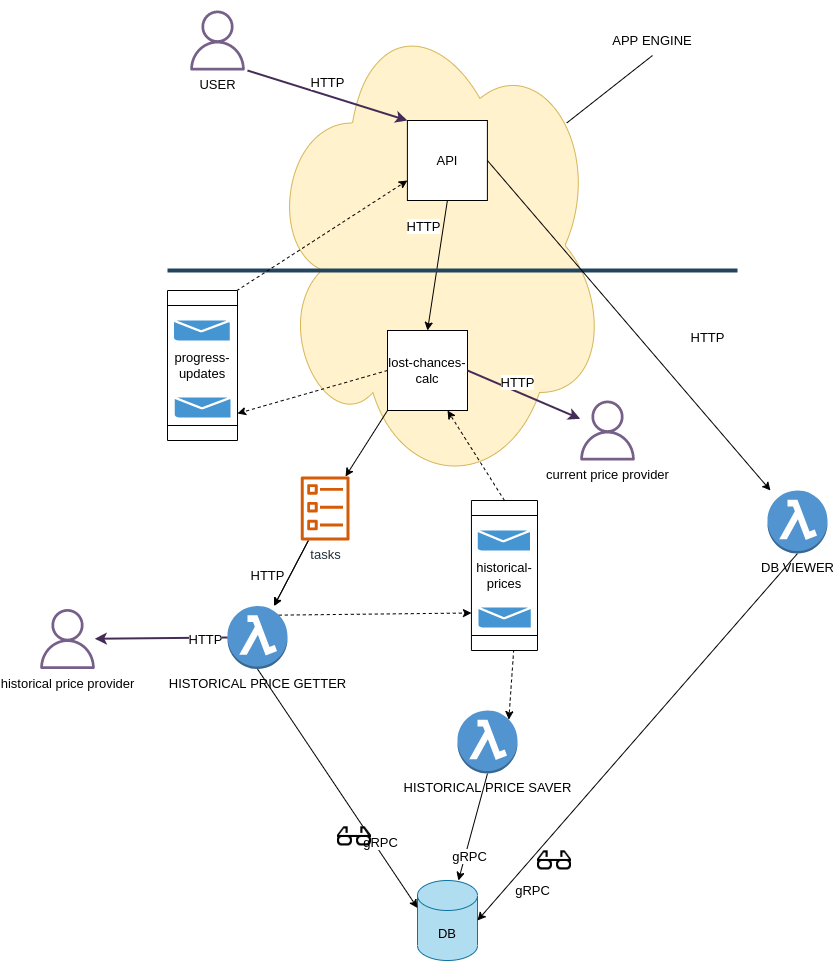

The diagram above was exported from draw.io. Its source (the exported page's mxGraphModel, read from the mxfile embedded in the PNG):
<mxGraphModel dx="2318" dy="813" grid="1" gridSize="10" guides="1" tooltips="1" connect="1" arrows="1" fold="1" page="1" pageScale="1" pageWidth="850" pageHeight="1100" math="0" shadow="0">
  <root>
    <mxCell id="0" />
    <mxCell id="1" parent="0" />
    <mxCell id="kgcF38hLxzYA2LXszo4T-5" value="" style="ellipse;shape=cloud;whiteSpace=wrap;html=1;fontSize=13;fillColor=#fff2cc;strokeColor=#d6b656;" vertex="1" parent="1">
      <mxGeometry x="100" y="50" width="340" height="490" as="geometry" />
    </mxCell>
    <mxCell id="kgcF38hLxzYA2LXszo4T-65" style="edgeStyle=none;rounded=0;orthogonalLoop=1;jettySize=auto;html=1;exitX=0;exitY=0.5;exitDx=0;exitDy=0;fontSize=13;fontColor=#030303;strokeWidth=1;dashed=1;" edge="1" parent="1" source="kgcF38hLxzYA2LXszo4T-1">
      <mxGeometry relative="1" as="geometry">
        <mxPoint x="70" y="463" as="targetPoint" />
      </mxGeometry>
    </mxCell>
    <mxCell id="kgcF38hLxzYA2LXszo4T-89" style="edgeStyle=none;rounded=0;orthogonalLoop=1;jettySize=auto;html=1;exitX=0;exitY=1;exitDx=0;exitDy=0;fontSize=13;fontColor=#030303;strokeWidth=1;" edge="1" parent="1" source="kgcF38hLxzYA2LXszo4T-1" target="kgcF38hLxzYA2LXszo4T-87">
      <mxGeometry relative="1" as="geometry" />
    </mxCell>
    <mxCell id="kgcF38hLxzYA2LXszo4T-1" value="lost-chances-calc" style="whiteSpace=wrap;html=1;aspect=fixed;fontSize=13;" vertex="1" parent="1">
      <mxGeometry x="220" y="380" width="80" height="80" as="geometry" />
    </mxCell>
    <mxCell id="kgcF38hLxzYA2LXszo4T-25" value="HTTP" style="rounded=0;orthogonalLoop=1;jettySize=auto;html=1;exitX=0.5;exitY=1;exitDx=0;exitDy=0;entryX=0.5;entryY=0;entryDx=0;entryDy=0;fontSize=13;strokeWidth=1;" edge="1" parent="1" source="kgcF38hLxzYA2LXszo4T-2" target="kgcF38hLxzYA2LXszo4T-1">
      <mxGeometry x="-0.5556" y="-20" relative="1" as="geometry">
        <mxPoint as="offset" />
      </mxGeometry>
    </mxCell>
    <mxCell id="kgcF38hLxzYA2LXszo4T-2" value="API" style="whiteSpace=wrap;html=1;aspect=fixed;fontSize=13;" vertex="1" parent="1">
      <mxGeometry x="239.89" y="170" width="80" height="80" as="geometry" />
    </mxCell>
    <mxCell id="kgcF38hLxzYA2LXszo4T-6" value="" style="endArrow=none;html=1;rounded=0;strokeWidth=4;fontSize=13;fillColor=#bac8d3;strokeColor=#23445d;" edge="1" parent="1">
      <mxGeometry width="50" height="50" relative="1" as="geometry">
        <mxPoint y="320" as="sourcePoint" />
        <mxPoint x="570" y="320" as="targetPoint" />
      </mxGeometry>
    </mxCell>
    <mxCell id="kgcF38hLxzYA2LXszo4T-7" value="" style="endArrow=classic;html=1;rounded=0;strokeWidth=2;entryX=0;entryY=0;entryDx=0;entryDy=0;fontSize=13;fillColor=#76608a;strokeColor=#432D57;" edge="1" parent="1" target="kgcF38hLxzYA2LXszo4T-2">
      <mxGeometry width="50" height="50" relative="1" as="geometry">
        <mxPoint x="80" y="120" as="sourcePoint" />
        <mxPoint x="50" y="40" as="targetPoint" />
      </mxGeometry>
    </mxCell>
    <mxCell id="kgcF38hLxzYA2LXszo4T-15" value="HTTP" style="edgeLabel;html=1;align=center;verticalAlign=middle;resizable=0;points=[];fontSize=13;" vertex="1" connectable="0" parent="kgcF38hLxzYA2LXszo4T-7">
      <mxGeometry x="-0.4176" y="2" relative="1" as="geometry">
        <mxPoint x="33" y="-1" as="offset" />
      </mxGeometry>
    </mxCell>
    <mxCell id="kgcF38hLxzYA2LXszo4T-14" value="&lt;font color=&quot;#030303&quot; style=&quot;font-size: 13px;&quot;&gt;USER&lt;/font&gt;" style="sketch=0;outlineConnect=0;fillColor=#76608a;strokeColor=#432D57;dashed=0;verticalLabelPosition=bottom;verticalAlign=top;align=center;html=1;fontSize=13;fontStyle=0;aspect=fixed;pointerEvents=1;shape=mxgraph.aws4.user;fontColor=#ffffff;" vertex="1" parent="1">
      <mxGeometry x="20" y="60" width="60" height="60" as="geometry" />
    </mxCell>
    <mxCell id="kgcF38hLxzYA2LXszo4T-16" value="" style="endArrow=none;html=1;rounded=0;fontSize=13;strokeWidth=1;entryX=0.5;entryY=1;entryDx=0;entryDy=0;exitX=0.88;exitY=0.25;exitDx=0;exitDy=0;exitPerimeter=0;" edge="1" parent="1" source="kgcF38hLxzYA2LXszo4T-5" target="kgcF38hLxzYA2LXszo4T-17">
      <mxGeometry width="50" height="50" relative="1" as="geometry">
        <mxPoint x="60" y="480" as="sourcePoint" />
        <mxPoint x="10" y="450" as="targetPoint" />
      </mxGeometry>
    </mxCell>
    <mxCell id="kgcF38hLxzYA2LXszo4T-17" value="APP ENGINE" style="text;html=1;strokeColor=none;fillColor=none;align=center;verticalAlign=middle;whiteSpace=wrap;rounded=0;fontSize=13;" vertex="1" parent="1">
      <mxGeometry x="420" y="75" width="130" height="30" as="geometry" />
    </mxCell>
    <mxCell id="kgcF38hLxzYA2LXszo4T-23" value="" style="endArrow=classic;html=1;rounded=0;strokeWidth=1;fontSize=13;exitX=1;exitY=0.5;exitDx=0;exitDy=0;" edge="1" parent="1" source="kgcF38hLxzYA2LXszo4T-2" target="kgcF38hLxzYA2LXszo4T-29">
      <mxGeometry width="50" height="50" relative="1" as="geometry">
        <mxPoint x="90" y="130" as="sourcePoint" />
        <mxPoint x="513.8939980145938" y="367.88753060537033" as="targetPoint" />
      </mxGeometry>
    </mxCell>
    <mxCell id="kgcF38hLxzYA2LXszo4T-24" value="HTTP" style="edgeLabel;html=1;align=center;verticalAlign=middle;resizable=0;points=[];fontSize=13;" vertex="1" connectable="0" parent="kgcF38hLxzYA2LXszo4T-23">
      <mxGeometry x="-0.4176" y="2" relative="1" as="geometry">
        <mxPoint x="135" y="81" as="offset" />
      </mxGeometry>
    </mxCell>
    <mxCell id="kgcF38hLxzYA2LXszo4T-26" value="DB" style="shape=cylinder3;whiteSpace=wrap;html=1;boundedLbl=1;backgroundOutline=1;size=15;fontSize=13;fillColor=#b1ddf0;strokeColor=#10739e;" vertex="1" parent="1">
      <mxGeometry x="250" y="930" width="60" height="80" as="geometry" />
    </mxCell>
    <mxCell id="kgcF38hLxzYA2LXszo4T-30" style="rounded=0;orthogonalLoop=1;jettySize=auto;html=1;exitX=0.5;exitY=1;exitDx=0;exitDy=0;exitPerimeter=0;entryX=0;entryY=0;entryDx=0;entryDy=27.5;entryPerimeter=0;fontSize=13;strokeWidth=1;" edge="1" parent="1" source="kgcF38hLxzYA2LXszo4T-27" target="kgcF38hLxzYA2LXszo4T-26">
      <mxGeometry relative="1" as="geometry" />
    </mxCell>
    <mxCell id="kgcF38hLxzYA2LXszo4T-33" value="gRPC" style="edgeLabel;html=1;align=center;verticalAlign=middle;resizable=0;points=[];fontSize=13;" vertex="1" connectable="0" parent="kgcF38hLxzYA2LXszo4T-30">
      <mxGeometry x="0.3235" y="1" relative="1" as="geometry">
        <mxPoint x="16" y="15" as="offset" />
      </mxGeometry>
    </mxCell>
    <mxCell id="kgcF38hLxzYA2LXszo4T-69" style="edgeStyle=none;rounded=0;orthogonalLoop=1;jettySize=auto;html=1;exitX=0.855;exitY=0.145;exitDx=0;exitDy=0;exitPerimeter=0;entryX=0.75;entryY=1;entryDx=0;entryDy=0;fontSize=13;fontColor=#030303;strokeWidth=1;dashed=1;" edge="1" parent="1" source="kgcF38hLxzYA2LXszo4T-27" target="kgcF38hLxzYA2LXszo4T-67">
      <mxGeometry relative="1" as="geometry" />
    </mxCell>
    <mxCell id="kgcF38hLxzYA2LXszo4T-27" value="&lt;span style=&quot;font-size: 13px;&quot;&gt;HISTORICAL PRICE GETTER&lt;/span&gt;" style="outlineConnect=0;dashed=0;verticalLabelPosition=bottom;verticalAlign=top;align=center;html=1;shape=mxgraph.aws3.lambda_function;fillColor=#5294CF;gradientColor=none;fontSize=13;" vertex="1" parent="1">
      <mxGeometry x="60" y="655.5" width="60" height="63" as="geometry" />
    </mxCell>
    <mxCell id="kgcF38hLxzYA2LXszo4T-45" style="edgeStyle=none;rounded=0;orthogonalLoop=1;jettySize=auto;html=1;exitX=0.5;exitY=1;exitDx=0;exitDy=0;exitPerimeter=0;fontSize=13;strokeWidth=1;" edge="1" parent="1" source="kgcF38hLxzYA2LXszo4T-28" target="kgcF38hLxzYA2LXszo4T-26">
      <mxGeometry relative="1" as="geometry" />
    </mxCell>
    <mxCell id="kgcF38hLxzYA2LXszo4T-28" value="&lt;span style=&quot;font-size: 13px;&quot;&gt;HISTORICAL PRICE SAVER&lt;/span&gt;" style="outlineConnect=0;dashed=0;verticalLabelPosition=bottom;verticalAlign=top;align=center;html=1;shape=mxgraph.aws3.lambda_function;fillColor=#5294CF;gradientColor=none;fontSize=13;" vertex="1" parent="1">
      <mxGeometry x="290" y="760" width="60" height="63" as="geometry" />
    </mxCell>
    <mxCell id="kgcF38hLxzYA2LXszo4T-32" style="edgeStyle=none;rounded=0;orthogonalLoop=1;jettySize=auto;html=1;exitX=0.5;exitY=1;exitDx=0;exitDy=0;exitPerimeter=0;entryX=1;entryY=0.5;entryDx=0;entryDy=0;entryPerimeter=0;fontSize=13;strokeWidth=1;" edge="1" parent="1" source="kgcF38hLxzYA2LXszo4T-29" target="kgcF38hLxzYA2LXszo4T-26">
      <mxGeometry relative="1" as="geometry" />
    </mxCell>
    <mxCell id="kgcF38hLxzYA2LXszo4T-29" value="&lt;span style=&quot;font-size: 13px;&quot;&gt;DB VIEWER&lt;/span&gt;" style="outlineConnect=0;dashed=0;verticalLabelPosition=bottom;verticalAlign=top;align=center;html=1;shape=mxgraph.aws3.lambda_function;fillColor=#5294CF;gradientColor=none;fontSize=13;" vertex="1" parent="1">
      <mxGeometry x="600" y="540" width="60" height="63" as="geometry" />
    </mxCell>
    <mxCell id="kgcF38hLxzYA2LXszo4T-34" value="gRPC" style="edgeLabel;html=1;align=center;verticalAlign=middle;resizable=0;points=[];fontSize=13;" vertex="1" connectable="0" parent="1">
      <mxGeometry x="239.8934391164148" y="930.0625281655746" as="geometry">
        <mxPoint x="62" y="-25" as="offset" />
      </mxGeometry>
    </mxCell>
    <mxCell id="kgcF38hLxzYA2LXszo4T-36" value="gRPC" style="text;html=1;align=center;verticalAlign=middle;resizable=0;points=[];autosize=1;strokeColor=none;fillColor=none;fontSize=13;" vertex="1" parent="1">
      <mxGeometry x="340" y="930" width="50" height="20" as="geometry" />
    </mxCell>
    <mxCell id="kgcF38hLxzYA2LXszo4T-41" value="" style="shape=image;html=1;verticalAlign=top;verticalLabelPosition=bottom;labelBackgroundColor=#ffffff;imageAspect=0;aspect=fixed;image=https://cdn2.iconfinder.com/data/icons/freecns-cumulus/16/519647-150_Glasses-128.png;fontSize=13;" vertex="1" parent="1">
      <mxGeometry x="370" y="894" width="34" height="34" as="geometry" />
    </mxCell>
    <mxCell id="kgcF38hLxzYA2LXszo4T-46" value="" style="shape=image;html=1;verticalAlign=top;verticalLabelPosition=bottom;labelBackgroundColor=#ffffff;imageAspect=0;aspect=fixed;image=https://cdn2.iconfinder.com/data/icons/freecns-cumulus/16/519647-150_Glasses-128.png;fontSize=13;" vertex="1" parent="1">
      <mxGeometry x="170" y="870" width="34" height="34" as="geometry" />
    </mxCell>
    <mxCell id="kgcF38hLxzYA2LXszo4T-47" value="" style="endArrow=classic;html=1;rounded=0;strokeWidth=2;fontSize=13;fillColor=#76608a;strokeColor=#432D57;exitX=0;exitY=0.5;exitDx=0;exitDy=0;exitPerimeter=0;" edge="1" parent="1" source="kgcF38hLxzYA2LXszo4T-27" target="kgcF38hLxzYA2LXszo4T-50">
      <mxGeometry width="50" height="50" relative="1" as="geometry">
        <mxPoint x="80" y="791.5" as="sourcePoint" />
        <mxPoint x="-220" y="772" as="targetPoint" />
      </mxGeometry>
    </mxCell>
    <mxCell id="kgcF38hLxzYA2LXszo4T-48" value="HTTP" style="edgeLabel;html=1;align=center;verticalAlign=middle;resizable=0;points=[];fontSize=13;" vertex="1" connectable="0" parent="kgcF38hLxzYA2LXszo4T-47">
      <mxGeometry x="-0.4176" y="2" relative="1" as="geometry">
        <mxPoint x="16" y="-1" as="offset" />
      </mxGeometry>
    </mxCell>
    <mxCell id="kgcF38hLxzYA2LXszo4T-50" value="&lt;font color=&quot;#030303&quot; style=&quot;font-size: 13px;&quot;&gt;historical price provider&lt;/font&gt;" style="sketch=0;outlineConnect=0;fillColor=#76608a;strokeColor=#432D57;dashed=0;verticalLabelPosition=bottom;verticalAlign=top;align=center;html=1;fontSize=13;fontStyle=0;aspect=fixed;pointerEvents=1;shape=mxgraph.aws4.user;fontColor=#ffffff;" vertex="1" parent="1">
      <mxGeometry x="-130" y="658.5" width="60" height="60" as="geometry" />
    </mxCell>
    <mxCell id="kgcF38hLxzYA2LXszo4T-64" style="edgeStyle=none;rounded=0;orthogonalLoop=1;jettySize=auto;html=1;exitX=0;exitY=0;exitDx=0;exitDy=0;entryX=0;entryY=0.75;entryDx=0;entryDy=0;fontSize=13;fontColor=#030303;strokeWidth=1;dashed=1;" edge="1" parent="1" target="kgcF38hLxzYA2LXszo4T-2">
      <mxGeometry relative="1" as="geometry">
        <mxPoint x="54" y="350" as="sourcePoint" />
      </mxGeometry>
    </mxCell>
    <mxCell id="kgcF38hLxzYA2LXszo4T-70" style="edgeStyle=none;rounded=0;orthogonalLoop=1;jettySize=auto;html=1;exitX=0.994;exitY=0.36;exitDx=0;exitDy=0;entryX=0.855;entryY=0.145;entryDx=0;entryDy=0;entryPerimeter=0;dashed=1;fontSize=13;fontColor=#030303;strokeWidth=1;exitPerimeter=0;" edge="1" parent="1" source="kgcF38hLxzYA2LXszo4T-67" target="kgcF38hLxzYA2LXszo4T-28">
      <mxGeometry relative="1" as="geometry" />
    </mxCell>
    <mxCell id="kgcF38hLxzYA2LXszo4T-71" style="edgeStyle=none;rounded=0;orthogonalLoop=1;jettySize=auto;html=1;exitX=0;exitY=0.5;exitDx=0;exitDy=0;entryX=0.75;entryY=1;entryDx=0;entryDy=0;dashed=1;fontSize=13;fontColor=#030303;strokeWidth=1;" edge="1" parent="1" source="kgcF38hLxzYA2LXszo4T-67" target="kgcF38hLxzYA2LXszo4T-1">
      <mxGeometry relative="1" as="geometry" />
    </mxCell>
    <mxCell id="kgcF38hLxzYA2LXszo4T-79" value="" style="group;fontSize=13;" vertex="1" connectable="0" parent="1">
      <mxGeometry x="303.94" y="550" width="66.06" height="150" as="geometry" />
    </mxCell>
    <mxCell id="kgcF38hLxzYA2LXszo4T-67" value="historical-prices" style="shape=process;whiteSpace=wrap;html=1;backgroundOutline=1;fontSize=13;direction=south;" vertex="1" parent="kgcF38hLxzYA2LXszo4T-79">
      <mxGeometry width="66.06000000000002" height="150" as="geometry" />
    </mxCell>
    <mxCell id="kgcF38hLxzYA2LXszo4T-76" value="" style="shadow=0;dashed=0;html=1;strokeColor=none;fillColor=#4495D1;labelPosition=center;verticalLabelPosition=bottom;verticalAlign=top;align=center;outlineConnect=0;shape=mxgraph.veeam.2d.letter;fontSize=13;fontColor=#030303;" vertex="1" parent="kgcF38hLxzYA2LXszo4T-79">
      <mxGeometry x="6.951004047022596" y="107" width="52.45079976874159" height="20" as="geometry" />
    </mxCell>
    <mxCell id="kgcF38hLxzYA2LXszo4T-78" value="" style="shadow=0;dashed=0;html=1;strokeColor=none;fillColor=#4495D1;labelPosition=center;verticalLabelPosition=bottom;verticalAlign=top;align=center;outlineConnect=0;shape=mxgraph.veeam.2d.letter;fontSize=13;fontColor=#030303;" vertex="1" parent="kgcF38hLxzYA2LXszo4T-79">
      <mxGeometry x="6.1871574484486604" y="30" width="52.45079976874159" height="20" as="geometry" />
    </mxCell>
    <mxCell id="kgcF38hLxzYA2LXszo4T-80" value="" style="group;fontSize=13;" vertex="1" connectable="0" parent="1">
      <mxGeometry y="340" width="70" height="150" as="geometry" />
    </mxCell>
    <mxCell id="kgcF38hLxzYA2LXszo4T-81" value="progress-updates" style="shape=process;whiteSpace=wrap;html=1;backgroundOutline=1;fontSize=13;direction=south;" vertex="1" parent="kgcF38hLxzYA2LXszo4T-80">
      <mxGeometry width="70.00000000000003" height="150" as="geometry" />
    </mxCell>
    <mxCell id="kgcF38hLxzYA2LXszo4T-82" value="" style="shadow=0;dashed=0;html=1;strokeColor=none;fillColor=#4495D1;labelPosition=center;verticalLabelPosition=bottom;verticalAlign=top;align=center;outlineConnect=0;shape=mxgraph.veeam.2d.letter;fontSize=13;fontColor=#030303;" vertex="1" parent="kgcF38hLxzYA2LXszo4T-80">
      <mxGeometry x="7.365581036808685" y="107" width="55.57910965503953" height="20" as="geometry" />
    </mxCell>
    <mxCell id="kgcF38hLxzYA2LXszo4T-83" value="" style="shadow=0;dashed=0;html=1;strokeColor=none;fillColor=#4495D1;labelPosition=center;verticalLabelPosition=bottom;verticalAlign=top;align=center;outlineConnect=0;shape=mxgraph.veeam.2d.letter;fontSize=13;fontColor=#030303;" vertex="1" parent="kgcF38hLxzYA2LXszo4T-80">
      <mxGeometry x="6.556176527269244" y="30" width="55.57910965503953" height="20" as="geometry" />
    </mxCell>
    <mxCell id="kgcF38hLxzYA2LXszo4T-84" value="&lt;font color=&quot;#030303&quot; style=&quot;font-size: 13px;&quot;&gt;current price provider&lt;/font&gt;" style="sketch=0;outlineConnect=0;fillColor=#76608a;strokeColor=#432D57;dashed=0;verticalLabelPosition=bottom;verticalAlign=top;align=center;html=1;fontSize=13;fontStyle=0;aspect=fixed;pointerEvents=1;shape=mxgraph.aws4.user;fontColor=#ffffff;" vertex="1" parent="1">
      <mxGeometry x="410" y="450" width="60" height="60" as="geometry" />
    </mxCell>
    <mxCell id="kgcF38hLxzYA2LXszo4T-85" value="" style="endArrow=classic;html=1;rounded=0;strokeWidth=2;fontSize=13;fillColor=#76608a;strokeColor=#432D57;exitX=1;exitY=0.5;exitDx=0;exitDy=0;" edge="1" parent="1" source="kgcF38hLxzYA2LXszo4T-1" target="kgcF38hLxzYA2LXszo4T-84">
      <mxGeometry width="50" height="50" relative="1" as="geometry">
        <mxPoint x="100" y="698.5" as="sourcePoint" />
        <mxPoint x="-62.72727272727275" y="698.5" as="targetPoint" />
      </mxGeometry>
    </mxCell>
    <mxCell id="kgcF38hLxzYA2LXszo4T-86" value="HTTP" style="edgeLabel;html=1;align=center;verticalAlign=middle;resizable=0;points=[];fontSize=13;" vertex="1" connectable="0" parent="kgcF38hLxzYA2LXszo4T-85">
      <mxGeometry x="-0.4176" y="2" relative="1" as="geometry">
        <mxPoint x="16" y="-1" as="offset" />
      </mxGeometry>
    </mxCell>
    <mxCell id="kgcF38hLxzYA2LXszo4T-91" style="edgeStyle=none;rounded=0;orthogonalLoop=1;jettySize=auto;html=1;fontSize=13;fontColor=#030303;strokeWidth=1;" edge="1" parent="1" source="kgcF38hLxzYA2LXszo4T-87" target="kgcF38hLxzYA2LXszo4T-27">
      <mxGeometry relative="1" as="geometry" />
    </mxCell>
    <mxCell id="kgcF38hLxzYA2LXszo4T-92" value="HTTP" style="edgeLabel;html=1;align=center;verticalAlign=middle;resizable=0;points=[];fontSize=13;fontColor=#030303;" vertex="1" connectable="0" parent="kgcF38hLxzYA2LXszo4T-91">
      <mxGeometry x="0.4151" y="2" relative="1" as="geometry">
        <mxPoint x="-19" y="-12" as="offset" />
      </mxGeometry>
    </mxCell>
    <mxCell id="kgcF38hLxzYA2LXszo4T-93" value="" style="edgeStyle=none;rounded=0;orthogonalLoop=1;jettySize=auto;html=1;fontSize=13;fontColor=#030303;strokeWidth=1;" edge="1" parent="1" source="kgcF38hLxzYA2LXszo4T-87" target="kgcF38hLxzYA2LXszo4T-27">
      <mxGeometry relative="1" as="geometry" />
    </mxCell>
    <mxCell id="kgcF38hLxzYA2LXszo4T-87" value="tasks" style="sketch=0;outlineConnect=0;fontColor=#232F3E;gradientColor=none;fillColor=#D45B07;strokeColor=none;dashed=0;verticalLabelPosition=bottom;verticalAlign=top;align=center;html=1;fontSize=13;fontStyle=0;aspect=fixed;pointerEvents=1;shape=mxgraph.aws4.ecs_task;" vertex="1" parent="1">
      <mxGeometry x="133" y="526" width="49.33" height="64" as="geometry" />
    </mxCell>
  </root>
</mxGraphModel>